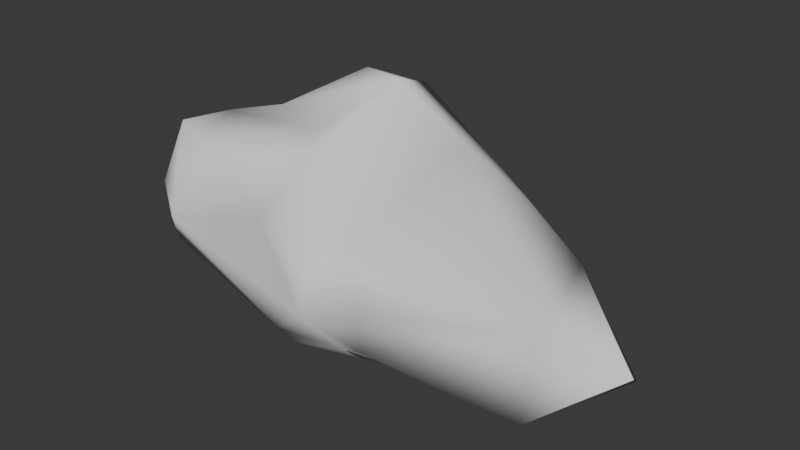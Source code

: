 # Source: cloud_01.blend  (saved by Blender 4.4.32; exported with 4.5.12 LTS)
import bpy
from mathutils import Matrix  # noqa: F401  (used for matrix-valued properties, if any)

bpy.ops.wm.read_factory_settings(use_empty=True)
scene = bpy.context.scene
scene.name = 'Scene'

# ---- collections
col_cloud_01 = bpy.data.collections.new('cloud_01'); scene.collection.children.link(col_cloud_01)

# ---- materials (node trees are filled in below, after node groups)
mat_cloud = bpy.data.materials.new('cloud')

# ---- material node trees

# ---- world
world_world = bpy.data.worlds.new('World'); scene.world = world_world
world_world.use_nodes = True; world_world.node_tree.nodes.clear()
_N = world_world.node_tree.nodes; _L = world_world.node_tree.links
n0 = _N.new('ShaderNodeOutputWorld'); n0.name = 'World Output'; n0.location = (300, 300)
n1 = _N.new('ShaderNodeBackground'); n1.name = 'Background'; n1.location = (10, 300)
n1.inputs[0].default_value = (0.05088, 0.05088, 0.05088, 1.0)
_L.new(n1.outputs[0], n0.inputs[0])
n0.is_active_output = True
world_world.color = (0.05088, 0.05088, 0.05088)
world_world.use_sun_shadow = False
world_world.sun_shadow_jitter_overblur = 0.0

# ---- meshes
me_cube_002 = bpy.data.meshes.new('Cube.002')
me_cube_002.from_pydata([(-0.1203, -0.07731, -0.8684), (-1.281, 0.3356, -0.6158), (-0.0207, -0.5038, -0.7394), (-1.528, -0.5241, -0.1842), (-0.8101, -0.7319, 1.038), (-0.8904, -0.3193, 1.201), (1.359, 0.993, 0.5267), (1.431, 0.3213, -0.5149), (0.8786, 0.7444, 0.9794), (0.6731, -0.5626, 0.4779), (1.127, -0.9702, -0.113), (0.6567, -0.6131, -0.4699), (-0.01496, -0.7343, -0.4736), (-1.165, -0.8604, 0.287), (-1.652, -0.5293, 0.3713), (-1.367, -0.477, 1.031), (-1.92, 0.1141, 0.3459), (-1.888, 0.3576, -0.1871), (-1.69, 0.8183, -0.1548), (-1.886, 0.6459, 0.07261), (-1.711, 0.4821, 0.6598), (-1.106, 0.9244, 0.1465), (-0.9462, 0.6663, 0.769), (-0.3389, 1.467, -0.2296), (-0.7944, 0.8541, -0.4388), (-0.2766, 1.091, 1.23), (0.07326, 1.176, 1.257), (-0.05799, 1.537, -0.2759), (0.6011, 0.9532, -0.2938), (0.6851, 1.168, 0.2507), (1.611, 0.9218, -0.01273), (2.793, 0.4484, -0.3985), (2.196, 0.4842, 0.4249), (2.253, -0.3753, -0.6171), (2.921, 0.07317, -0.1157), (2.366, -0.3845, 0.2464), (1.106, -0.4993, -0.5023), (1.107, -0.9271, 0.2116), (0.4039, -0.8031, 0.1983), (0.3556, -0.8264, -0.1591), (-0.06242, -0.8524, 0.6222), (0.07535, 0.6035, -0.7574), (0.5083, -0.04783, -0.7976), (0.1743, 0.6393, 1.463), (-0.2666, 0.7496, 1.44), (-0.7088, 0.1184, 1.165), (0.05654, -0.2029, 1.207), (0.1372, -0.6041, 0.9996)], [], [(13, 14, 3), (13, 15, 14), (3, 16, 17), (16, 20, 19), (17, 18, 1), (17, 19, 18), (20, 18, 19), (20, 21, 18), (4, 5, 15), (15, 22, 20), (1, 24, 41), (3, 0, 2), (22, 25, 21), (25, 23, 21), (24, 23, 27), (26, 27, 23), (26, 29, 27), (29, 6, 30), (29, 30, 28), (30, 7, 41), (6, 8, 32), (30, 6, 32), (30, 32, 31), (8, 35, 32), (7, 33, 36), (31, 34, 33), (34, 35, 33), (9, 37, 35), (36, 10, 11), (11, 39, 12), (47, 38, 9), (47, 40, 38), (47, 4, 40), (41, 0, 1), (7, 42, 41), (42, 36, 2), (25, 44, 26), (22, 45, 25), (22, 5, 45), (45, 46, 43), (8, 43, 9), (43, 46, 47), (5, 46, 45), (20, 16, 14), (20, 14, 15), (46, 4, 47), (12, 13, 3), (13, 4, 15), (3, 14, 16), (3, 17, 1), (17, 16, 19), (1, 18, 24), (20, 22, 21), (15, 5, 22), (3, 1, 0), (24, 21, 23), (41, 24, 27), (23, 25, 26), (41, 27, 28), (26, 6, 29), (27, 29, 28), (18, 21, 24), (28, 30, 41), (30, 31, 7), (31, 32, 34), (7, 31, 33), (8, 9, 35), (34, 32, 35), (36, 33, 10), (33, 35, 10), (35, 37, 10), (37, 39, 10), (37, 38, 39), (38, 40, 39), (40, 13, 39), (39, 13, 12), (40, 4, 13), (11, 10, 39), (37, 9, 38), (12, 3, 2), (11, 12, 2), (41, 42, 0), (0, 42, 2), (2, 36, 11), (42, 7, 36), (6, 26, 8), (26, 43, 8), (26, 44, 43), (25, 45, 44), (44, 45, 43), (43, 47, 9), (46, 5, 4)])
me_cube_002.polygons.foreach_set('use_smooth', [True] * 92)
_uv = me_cube_002.uv_layers.new(name='UVMap')
_uv.uv.foreach_set('vector', [0.5115, 0.02648, 0.5216, 0.08008, 0.4563, 0.07725, 0.5115, 0.02648, 0.5837, 0.09068, 0.5216, 0.08008, 0.4563, 0.07725, 0.5231, 0.1358, 0.4649, 0.1553, 0.5231, 0.1358, 0.5658, 0.1843, 0.5022, 0.1897, 0.4649, 0.1553, 0.4735, 0.2195, 0.4002, 0.1704, 0.4649, 0.1553, 0.5022, 0.1897, 0.4735, 0.2195, 0.5658, 0.1843, 0.4735, 0.2195, 0.5022, 0.1897, 0.5658, 0.1843, 0.5147, 0.2591, 0.4735, 0.2195, 0.6094, 0.04571, 0.625, 0.09659, 0.5837, 0.09068, 0.5837, 0.09068, 0.5946, 0.2445, 0.5658, 0.1843, 0.4002, 0.1704, 0.4202, 0.2725, 0.375, 0.2344, 0.4563, 0.07725, 0.375, 0.08482, 0.375, 0.05452, 0.5946, 0.2445, 0.6161, 0.3438, 0.5147, 0.2591, 0.6161, 0.3438, 0.483, 0.3518, 0.5147, 0.2591, 0.4202, 0.2725, 0.483, 0.3518, 0.4691, 0.3942, 0.6148, 0.3981, 0.4691, 0.3942, 0.483, 0.3518, 0.6148, 0.3981, 0.508, 0.4594, 0.4691, 0.3942, 0.508, 0.4594, 0.5381, 0.5315, 0.4619, 0.5456, 0.508, 0.4594, 0.4619, 0.5456, 0.4412, 0.4626, 0.4619, 0.5456, 0.4064, 0.6071, 0.3814, 0.3836, 0.5381, 0.5315, 0.6159, 0.5577, 0.5229, 0.6082, 0.4619, 0.5456, 0.5381, 0.5315, 0.5229, 0.6082, 0.4619, 0.5456, 0.5229, 0.6082, 0.4593, 0.6183, 0.6159, 0.5577, 0.5125, 0.6631, 0.5229, 0.6082, 0.4064, 0.6071, 0.449, 0.6549, 0.4024, 0.6753, 0.4593, 0.6183, 0.483, 0.6369, 0.449, 0.6549, 0.483, 0.6369, 0.5125, 0.6631, 0.449, 0.6549, 0.594, 0.7388, 0.5288, 0.7305, 0.5125, 0.6631, 0.4024, 0.6753, 0.4779, 0.7389, 0.395, 0.7672, 0.395, 0.7672, 0.4688, 0.814, 0.4121, 0.8837, 0.623, 0.8769, 0.5332, 0.8114, 0.594, 0.7388, 0.623, 0.8769, 0.5862, 0.8903, 0.5332, 0.8114, 0.623, 0.8769, 0.6011, 0.9858, 0.5862, 0.8903, 0.279, 0.524, 0.2301, 0.6267, 0.1307, 0.54, 0.4064, 0.6071, 0.3224, 0.632, 0.279, 0.524, 0.3224, 0.632, 0.4024, 0.6753, 0.2449, 0.7178, 0.7865, 0.5071, 0.7793, 0.545, 0.7242, 0.5075, 0.8657, 0.5395, 0.8256, 0.5817, 0.7865, 0.5071, 0.8657, 0.5395, 0.8557, 0.6399, 0.8256, 0.5817, 0.8256, 0.5817, 0.7618, 0.6401, 0.7204, 0.5605, 0.6159, 0.5577, 0.7204, 0.5605, 0.594, 0.7388, 0.7204, 0.5605, 0.7618, 0.6401, 0.7256, 0.7177, 0.8557, 0.6399, 0.7618, 0.6401, 0.8256, 0.5817, 0.5658, 0.1843, 0.5231, 0.1358, 0.5216, 0.08008, 0.5658, 0.1843, 0.5216, 0.08008, 0.5837, 0.09068, 0.7618, 0.6401, 0.8545, 0.7296, 0.7256, 0.7177, 0.4452, 0.01001, 0.5115, 0.02648, 0.4563, 0.07725, 0.5115, 0.02648, 0.6094, 0.04571, 0.5837, 0.09068, 0.4563, 0.07725, 0.5216, 0.08008, 0.5231, 0.1358, 0.4563, 0.07725, 0.4649, 0.1553, 0.4002, 0.1704, 0.4649, 0.1553, 0.5231, 0.1358, 0.5022, 0.1897, 0.4002, 0.1704, 0.4735, 0.2195, 0.4202, 0.2725, 0.5658, 0.1843, 0.5946, 0.2445, 0.5147, 0.2591, 0.5837, 0.09068, 0.625, 0.09659, 0.5946, 0.2445, 0.4563, 0.07725, 0.4002, 0.1704, 0.375, 0.08482, 0.4202, 0.2725, 0.5147, 0.2591, 0.483, 0.3518, 0.3814, 0.3836, 0.4202, 0.2725, 0.4691, 0.3942, 0.483, 0.3518, 0.6161, 0.3438, 0.6148, 0.3981, 0.3814, 0.3836, 0.4691, 0.3942, 0.4412, 0.4626, 0.6148, 0.3981, 0.5381, 0.5315, 0.508, 0.4594, 0.4691, 0.3942, 0.508, 0.4594, 0.4412, 0.4626, 0.4735, 0.2195, 0.5147, 0.2591, 0.4202, 0.2725, 0.4412, 0.4626, 0.4619, 0.5456, 0.3814, 0.3836, 0.4619, 0.5456, 0.4593, 0.6183, 0.4064, 0.6071, 0.4593, 0.6183, 0.5229, 0.6082, 0.483, 0.6369, 0.4064, 0.6071, 0.4593, 0.6183, 0.449, 0.6549, 0.6159, 0.5577, 0.594, 0.7388, 0.5125, 0.6631, 0.483, 0.6369, 0.5229, 0.6082, 0.5125, 0.6631, 0.4024, 0.6753, 0.449, 0.6549, 0.4779, 0.7389, 0.449, 0.6549, 0.5125, 0.6631, 0.4779, 0.7389, 0.5125, 0.6631, 0.5288, 0.7305, 0.4779, 0.7389, 0.5288, 0.7305, 0.4688, 0.814, 0.4779, 0.7389, 0.5288, 0.7305, 0.5332, 0.8114, 0.4688, 0.814, 0.5332, 0.8114, 0.5862, 0.8903, 0.4688, 0.814, 0.5862, 0.8903, 0.5145, 0.987, 0.4688, 0.814, 0.4688, 0.814, 0.5145, 0.987, 0.4121, 0.8837, 0.5862, 0.8903, 0.6011, 0.9858, 0.5145, 0.987, 0.395, 0.7672, 0.4779, 0.7389, 0.4688, 0.814, 0.5288, 0.7305, 0.594, 0.7388, 0.5332, 0.8114, 0.4121, 0.8837, 0.3988, 0.9977, 0.375, 0.9306, 0.395, 0.7672, 0.4121, 0.8837, 0.375, 0.8418, 0.279, 0.524, 0.3224, 0.632, 0.2301, 0.6267, 0.2301, 0.6267, 0.3224, 0.632, 0.2449, 0.7178, 0.2449, 0.7178, 0.4024, 0.6753, 0.3953, 0.7616, 0.3224, 0.632, 0.4064, 0.6071, 0.4024, 0.6753, 0.5381, 0.5315, 0.7242, 0.5075, 0.6159, 0.5577, 0.7242, 0.5075, 0.7204, 0.5605, 0.6159, 0.5577, 0.7242, 0.5075, 0.7793, 0.545, 0.7204, 0.5605, 0.7865, 0.5071, 0.8256, 0.5817, 0.7793, 0.545, 0.7793, 0.545, 0.8256, 0.5817, 0.7204, 0.5605, 0.7204, 0.5605, 0.7256, 0.7177, 0.594, 0.7388, 0.7618, 0.6401, 0.8557, 0.6399, 0.8545, 0.7296])
me_cube_002.materials.append(None)
me_cube_002.update()
me_cube_002.normals_split_custom_set([tuple(v) for v in zip(*[iter([-0.0518, -0.9746, 0.2181, -0.7981, -0.3088, 0.5174, -0.3451, -0.3598, -0.8669, -0.0518, -0.9746, 0.2181, -0.03863, -0.1828, 0.9824, -0.7981, -0.3088, 0.5174, -0.3451, -0.3598, -0.8669, -0.984, -0.09579, -0.1501, -0.8459, 0.4262, -0.3208, -0.984, -0.09579, -0.1501, -0.7772, 0.6177, 0.1199, -0.9983, 0.05432, 0.02235, -0.8459, 0.4262, -0.3208, -0.1404, 0.982, 0.1264, -0.2695, 0.4608, -0.8456, -0.8459, 0.4262, -0.3208, -0.9983, 0.05432, 0.02235, -0.1404, 0.982, 0.1264, -0.7772, 0.6177, 0.1199, -0.1404, 0.982, 0.1264, -0.9983, 0.05432, 0.02235, -0.7772, 0.6177, 0.1199, -0.7039, 0.6501, 0.2861, -0.1404, 0.982, 0.1264, 0.1455, -0.4714, 0.8698, -0.4762, 0.252, 0.8424, -0.03863, -0.1828, 0.9824, -0.03863, -0.1828, 0.9824, -0.3813, 0.2797, 0.8811, -0.7772, 0.6177, 0.1199, -0.2695, 0.4608, -0.8456, -0.003359, 0.7929, -0.6093, 0.1933, 0.5888, -0.7848, -0.3451, -0.3598, -0.8669, -0.2688, -0.3535, -0.896, 0.2577, -0.6218, -0.7395, -0.3813, 0.2797, 0.8811, -0.7807, 0.4493, 0.4343, -0.7039, 0.6501, 0.2861, -0.7807, 0.4493, 0.4343, -0.4284, 0.871, 0.2404, -0.7039, 0.6501, 0.2861, -0.003359, 0.7929, -0.6093, -0.4284, 0.871, 0.2404, 0.3476, 0.4381, -0.829, 0.2726, 0.9482, 0.1629, 0.3476, 0.4381, -0.829, -0.4284, 0.871, 0.2404, 0.2726, 0.9482, 0.1629, 0.4239, 0.8398, -0.3392, 0.3476, 0.4381, -0.829, 0.4239, 0.8398, -0.3392, 0.7449, 0.575, 0.3386, 0.1003, 0.6966, -0.7104, 0.4239, 0.8398, -0.3392, 0.1003, 0.6966, -0.7104, 0.4486, 0.819, -0.3577, 0.1003, 0.6966, -0.7104, 0.16, -0.01206, -0.987, 0.1933, 0.5888, -0.7848, 0.7449, 0.575, 0.3386, 0.08786, 0.0365, 0.9955, 0.5971, 0.7417, 0.3054, 0.1003, 0.6966, -0.7104, 0.7449, 0.575, 0.3386, 0.5971, 0.7417, 0.3054, 0.1003, 0.6966, -0.7104, 0.5971, 0.7417, 0.3054, -0.1053, 0.7947, -0.5978, 0.08786, 0.0365, 0.9955, 0.008212, -0.5543, 0.8323, 0.5971, 0.7417, 0.3054, 0.16, -0.01206, -0.987, -0.2177, -0.7868, -0.5776, 0.3251, -0.6157, -0.7178, -0.1053, 0.7947, -0.5978, 0.4981, -0.589, 0.6363, -0.2177, -0.7868, -0.5776, 0.4981, -0.589, 0.6363, 0.008212, -0.5543, 0.8323, -0.2177, -0.7868, -0.5776, 0.5151, -0.2726, 0.8126, -0.2491, -0.9487, 0.195, 0.008212, -0.5543, 0.8323, 0.3251, -0.6157, -0.7178, 0.19, -0.6864, -0.702, 0.1589, -0.8352, -0.5265, 0.1589, -0.8352, -0.5265, -0.09108, -0.9931, 0.07431, -0.2459, -0.7776, -0.5787, 0.4165, -0.8384, 0.3517, 0.2796, -0.7959, 0.537, 0.5151, -0.2726, 0.8126, 0.4165, -0.8384, 0.3517, -0.004901, -0.9988, 0.04953, 0.2796, -0.7959, 0.537, 0.4165, -0.8384, 0.3517, 0.1455, -0.4714, 0.8698, -0.004901, -0.9988, 0.04953, 0.1933, 0.5888, -0.7848, -0.2688, -0.3535, -0.896, -0.2695, 0.4608, -0.8456, 0.16, -0.01206, -0.987, 0.1225, -0.2897, -0.9493, 0.1933, 0.5888, -0.7848, 0.1225, -0.2897, -0.9493, 0.3251, -0.6157, -0.7178, 0.2577, -0.6218, -0.7395, -0.7807, 0.4493, 0.4343, -0.01437, 0.4931, 0.8699, 0.2726, 0.9482, 0.1629, -0.3813, 0.2797, 0.8811, -0.5006, -0.2876, 0.8165, -0.7807, 0.4493, 0.4343, -0.3813, 0.2797, 0.8811, -0.4762, 0.252, 0.8424, -0.5006, -0.2876, 0.8165, -0.5006, -0.2876, 0.8165, -0.08344, -0.2011, 0.976, 0.4005, -0.4597, 0.7927, 0.08786, 0.0365, 0.9955, 0.4005, -0.4597, 0.7927, 0.5151, -0.2726, 0.8126, 0.4005, -0.4597, 0.7927, -0.08344, -0.2011, 0.976, 0.4165, -0.8384, 0.3517, -0.4762, 0.252, 0.8424, -0.08344, -0.2011, 0.976, -0.5006, -0.2876, 0.8165, -0.7772, 0.6177, 0.1199, -0.984, -0.09579, -0.1501, -0.7981, -0.3088, 0.5174, -0.7772, 0.6177, 0.1199, -0.7981, -0.3088, 0.5174, -0.03863, -0.1828, 0.9824, -0.08344, -0.2011, 0.976, 0.1455, -0.4714, 0.8698, 0.4165, -0.8384, 0.3517, -0.2459, -0.7776, -0.5787, -0.0518, -0.9746, 0.2181, -0.3451, -0.3598, -0.8669, -0.0518, -0.9746, 0.2181, 0.1455, -0.4714, 0.8698, -0.03863, -0.1828, 0.9824, -0.3451, -0.3598, -0.8669, -0.7981, -0.3088, 0.5174, -0.984, -0.09579, -0.1501, -0.3451, -0.3598, -0.8669, -0.8459, 0.4262, -0.3208, -0.2695, 0.4608, -0.8456, -0.8459, 0.4262, -0.3208, -0.984, -0.09579, -0.1501, -0.9983, 0.05432, 0.02235, -0.2695, 0.4608, -0.8456, -0.1404, 0.982, 0.1264, -0.003359, 0.7929, -0.6093, -0.7772, 0.6177, 0.1199, -0.3813, 0.2797, 0.8811, -0.7039, 0.6501, 0.2861, -0.03863, -0.1828, 0.9824, -0.4762, 0.252, 0.8424, -0.3813, 0.2797, 0.8811, -0.3451, -0.3598, -0.8669, -0.2695, 0.4608, -0.8456, -0.2688, -0.3535, -0.896, -0.003359, 0.7929, -0.6093, -0.7039, 0.6501, 0.2861, -0.4284, 0.871, 0.2404, 0.1933, 0.5888, -0.7848, -0.003359, 0.7929, -0.6093, 0.3476, 0.4381, -0.829, -0.4284, 0.871, 0.2404, -0.7807, 0.4493, 0.4343, 0.2726, 0.9482, 0.1629, 0.1933, 0.5888, -0.7848, 0.3476, 0.4381, -0.829, 0.4486, 0.819, -0.3577, 0.2726, 0.9482, 0.1629, 0.7449, 0.575, 0.3386, 0.4239, 0.8398, -0.3392, 0.3476, 0.4381, -0.829, 0.4239, 0.8398, -0.3392, 0.4486, 0.819, -0.3577, -0.1404, 0.982, 0.1264, -0.7039, 0.6501, 0.2861, -0.003359, 0.7929, -0.6093, 0.4486, 0.819, -0.3577, 0.1003, 0.6966, -0.7104, 0.1933, 0.5888, -0.7848, 0.1003, 0.6966, -0.7104, -0.1053, 0.7947, -0.5978, 0.16, -0.01206, -0.987, -0.1053, 0.7947, -0.5978, 0.5971, 0.7417, 0.3054, 0.4981, -0.589, 0.6363, 0.16, -0.01206, -0.987, -0.1053, 0.7947, -0.5978, -0.2177, -0.7868, -0.5776, 0.08786, 0.0365, 0.9955, 0.5151, -0.2726, 0.8126, 0.008212, -0.5543, 0.8323, 0.4981, -0.589, 0.6363, 0.5971, 0.7417, 0.3054, 0.008212, -0.5543, 0.8323, 0.3251, -0.6157, -0.7178, -0.2177, -0.7868, -0.5776, 0.19, -0.6864, -0.702, -0.2177, -0.7868, -0.5776, 0.008212, -0.5543, 0.8323, 0.19, -0.6864, -0.702, 0.008212, -0.5543, 0.8323, -0.2491, -0.9487, 0.195, 0.19, -0.6864, -0.702, -0.2491, -0.9487, 0.195, -0.09108, -0.9931, 0.07431, 0.19, -0.6864, -0.702, -0.2491, -0.9487, 0.195, 0.2796, -0.7959, 0.537, -0.09108, -0.9931, 0.07431, 0.2796, -0.7959, 0.537, -0.004901, -0.9988, 0.04953, -0.09108, -0.9931, 0.07431, -0.004901, -0.9988, 0.04953, -0.0518, -0.9746, 0.2181, -0.09108, -0.9931, 0.07431, -0.09108, -0.9931, 0.07431, -0.0518, -0.9746, 0.2181, -0.2459, -0.7776, -0.5787, -0.004901, -0.9988, 0.04953, 0.1455, -0.4714, 0.8698, -0.0518, -0.9746, 0.2181, 0.1589, -0.8352, -0.5265, 0.19, -0.6864, -0.702, -0.09108, -0.9931, 0.07431, -0.2491, -0.9487, 0.195, 0.5151, -0.2726, 0.8126, 0.2796, -0.7959, 0.537, -0.2459, -0.7776, -0.5787, -0.3451, -0.3598, -0.8669, 0.2577, -0.6218, -0.7395, 0.1589, -0.8352, -0.5265, -0.2459, -0.7776, -0.5787, 0.2577, -0.6218, -0.7395, 0.1933, 0.5888, -0.7848, 0.1225, -0.2897, -0.9493, -0.2688, -0.3535, -0.896, -0.2688, -0.3535, -0.896, 0.1225, -0.2897, -0.9493, 0.2577, -0.6218, -0.7395, 0.2577, -0.6218, -0.7395, 0.3251, -0.6157, -0.7178, 0.1589, -0.8352, -0.5265, 0.1225, -0.2897, -0.9493, 0.16, -0.01206, -0.987, 0.3251, -0.6157, -0.7178, 0.7449, 0.575, 0.3386, 0.2726, 0.9482, 0.1629, 0.08786, 0.0365, 0.9955, 0.2726, 0.9482, 0.1629, 0.4005, -0.4597, 0.7927, 0.08786, 0.0365, 0.9955, 0.2726, 0.9482, 0.1629, -0.01437, 0.4931, 0.8699, 0.4005, -0.4597, 0.7927, -0.7807, 0.4493, 0.4343, -0.5006, -0.2876, 0.8165, -0.01437, 0.4931, 0.8699, -0.01437, 0.4931, 0.8699, -0.5006, -0.2876, 0.8165, 0.4005, -0.4597, 0.7927, 0.4005, -0.4597, 0.7927, 0.4165, -0.8384, 0.3517, 0.5151, -0.2726, 0.8126, -0.08344, -0.2011, 0.976, -0.4762, 0.252, 0.8424, 0.1455, -0.4714, 0.8698])] * 3)])

# ---- objects
ob_cloud_01 = bpy.data.objects.new('cloud_01', me_cube_002)

# ---- transforms, parenting, visibility, modifiers, constraints
ob_cloud_01.location = (0.0, 0.0, 0.0)
ob_cloud_01.rotation_mode = 'QUATERNION'
ob_cloud_01.rotation_quaternion = (1.0, 0.0, 0.0, 0.0)
ob_cloud_01.material_slots[0].link = 'OBJECT'; ob_cloud_01.material_slots[0].material = mat_cloud

# ---- collection membership
col_cloud_01.objects.link(ob_cloud_01)

# ---- scene / render settings (as saved in the file)
scene.frame_start = 1; scene.frame_end = 250; scene.frame_set(1)
scene.render.engine = 'BLENDER_EEVEE_NEXT'
scene.cycles.sampling_pattern = 'TABULATED_SOBOL'
bpy.context.view_layer.update()

# ---- added for rendering (the .blend has no active camera and no usable light): camera, sun
cam_auto = bpy.data.cameras.new('AutoCamera')
cam_auto.lens = 50.0
cam_auto.sensor_width = 36.0
cam_auto.clip_end = 1000.0
ob_auto_camera = bpy.data.objects.new('AutoCamera', cam_auto)
scene.collection.objects.link(ob_auto_camera)
ob_auto_camera.location = (5.98673, -6.30022, 4.68632)
ob_auto_camera.rotation_euler = (1.09748, -7.21219e-08, 0.694738)
scene.camera = ob_auto_camera
light_auto_sun = bpy.data.lights.new('AutoSun', 'SUN')
light_auto_sun.energy = 3.0
light_auto_sun.angle = 0.0523599
ob_auto_sun = bpy.data.objects.new('AutoSun', light_auto_sun)
scene.collection.objects.link(ob_auto_sun)
ob_auto_sun.rotation_euler = (0.872665, 0.174533, 0.523599)
bpy.context.view_layer.update()
